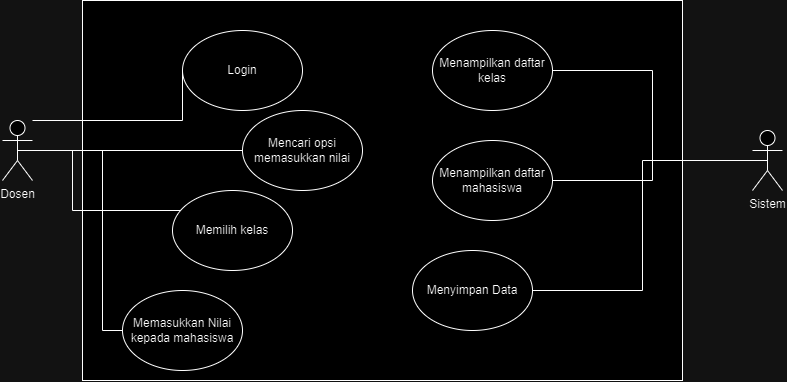

The diagram above was exported from draw.io. Its source (the exported page's mxGraphModel, read from the mxfile embedded in the PNG):
<mxGraphModel dx="1195" dy="653" grid="1" gridSize="10" guides="1" tooltips="1" connect="1" arrows="1" fold="1" page="1" pageScale="1" pageWidth="827" pageHeight="1169" math="0" shadow="0">
  <root>
    <mxCell id="0" />
    <mxCell id="1" parent="0" />
    <mxCell id="onT1A7AxSSi70TlodMIa-1" value="" style="rounded=0;whiteSpace=wrap;html=1;" vertex="1" parent="1">
      <mxGeometry x="110" y="70" width="600" height="380" as="geometry" />
    </mxCell>
    <mxCell id="onT1A7AxSSi70TlodMIa-9" style="edgeStyle=orthogonalEdgeStyle;rounded=0;orthogonalLoop=1;jettySize=auto;html=1;entryX=0;entryY=0.5;entryDx=0;entryDy=0;endArrow=none;endFill=0;" edge="1" parent="1" source="onT1A7AxSSi70TlodMIa-2" target="onT1A7AxSSi70TlodMIa-8">
      <mxGeometry relative="1" as="geometry" />
    </mxCell>
    <mxCell id="onT1A7AxSSi70TlodMIa-15" style="edgeStyle=orthogonalEdgeStyle;rounded=0;orthogonalLoop=1;jettySize=auto;html=1;exitX=0.5;exitY=0.5;exitDx=0;exitDy=0;exitPerimeter=0;endArrow=none;endFill=0;" edge="1" parent="1" source="onT1A7AxSSi70TlodMIa-2" target="onT1A7AxSSi70TlodMIa-13">
      <mxGeometry relative="1" as="geometry">
        <Array as="points">
          <mxPoint x="100" y="220" />
          <mxPoint x="100" y="280" />
        </Array>
      </mxGeometry>
    </mxCell>
    <mxCell id="onT1A7AxSSi70TlodMIa-19" style="edgeStyle=orthogonalEdgeStyle;rounded=0;orthogonalLoop=1;jettySize=auto;html=1;exitX=0.5;exitY=0.5;exitDx=0;exitDy=0;exitPerimeter=0;entryX=0;entryY=0.5;entryDx=0;entryDy=0;endArrow=none;endFill=0;" edge="1" parent="1" source="onT1A7AxSSi70TlodMIa-2" target="onT1A7AxSSi70TlodMIa-18">
      <mxGeometry relative="1" as="geometry">
        <Array as="points">
          <mxPoint x="130" y="220" />
          <mxPoint x="130" y="400" />
        </Array>
      </mxGeometry>
    </mxCell>
    <mxCell id="onT1A7AxSSi70TlodMIa-2" value="Dosen" style="shape=umlActor;verticalLabelPosition=bottom;verticalAlign=top;html=1;outlineConnect=0;" vertex="1" parent="1">
      <mxGeometry x="30" y="190" width="30" height="60" as="geometry" />
    </mxCell>
    <mxCell id="onT1A7AxSSi70TlodMIa-6" value="Login" style="ellipse;whiteSpace=wrap;html=1;" vertex="1" parent="1">
      <mxGeometry x="210" y="100" width="120" height="80" as="geometry" />
    </mxCell>
    <mxCell id="onT1A7AxSSi70TlodMIa-7" style="edgeStyle=orthogonalEdgeStyle;rounded=0;orthogonalLoop=1;jettySize=auto;html=1;endArrow=none;endFill=0;entryX=0;entryY=0.5;entryDx=0;entryDy=0;" edge="1" parent="1" source="onT1A7AxSSi70TlodMIa-2" target="onT1A7AxSSi70TlodMIa-6">
      <mxGeometry relative="1" as="geometry">
        <Array as="points">
          <mxPoint x="210" y="190" />
        </Array>
      </mxGeometry>
    </mxCell>
    <mxCell id="onT1A7AxSSi70TlodMIa-8" value="Mencari opsi memasukkan nilai" style="ellipse;whiteSpace=wrap;html=1;" vertex="1" parent="1">
      <mxGeometry x="270" y="180" width="120" height="80" as="geometry" />
    </mxCell>
    <mxCell id="onT1A7AxSSi70TlodMIa-12" style="edgeStyle=orthogonalEdgeStyle;rounded=0;orthogonalLoop=1;jettySize=auto;html=1;entryX=1;entryY=0.5;entryDx=0;entryDy=0;endArrow=none;endFill=0;" edge="1" parent="1" source="onT1A7AxSSi70TlodMIa-10" target="onT1A7AxSSi70TlodMIa-11">
      <mxGeometry relative="1" as="geometry" />
    </mxCell>
    <mxCell id="onT1A7AxSSi70TlodMIa-17" style="edgeStyle=orthogonalEdgeStyle;rounded=0;orthogonalLoop=1;jettySize=auto;html=1;exitX=0.5;exitY=0.5;exitDx=0;exitDy=0;exitPerimeter=0;entryX=1;entryY=0.5;entryDx=0;entryDy=0;endArrow=none;endFill=0;" edge="1" parent="1" source="onT1A7AxSSi70TlodMIa-10" target="onT1A7AxSSi70TlodMIa-16">
      <mxGeometry relative="1" as="geometry" />
    </mxCell>
    <mxCell id="onT1A7AxSSi70TlodMIa-21" style="edgeStyle=orthogonalEdgeStyle;rounded=0;orthogonalLoop=1;jettySize=auto;html=1;exitX=0.5;exitY=0.5;exitDx=0;exitDy=0;exitPerimeter=0;entryX=1;entryY=0.5;entryDx=0;entryDy=0;endArrow=none;endFill=0;" edge="1" parent="1" source="onT1A7AxSSi70TlodMIa-10" target="onT1A7AxSSi70TlodMIa-20">
      <mxGeometry relative="1" as="geometry" />
    </mxCell>
    <mxCell id="onT1A7AxSSi70TlodMIa-10" value="Sistem" style="shape=umlActor;verticalLabelPosition=bottom;verticalAlign=top;html=1;outlineConnect=0;" vertex="1" parent="1">
      <mxGeometry x="780" y="200" width="30" height="60" as="geometry" />
    </mxCell>
    <mxCell id="onT1A7AxSSi70TlodMIa-11" value="Menampilkan daftar kelas" style="ellipse;whiteSpace=wrap;html=1;" vertex="1" parent="1">
      <mxGeometry x="460" y="100" width="120" height="80" as="geometry" />
    </mxCell>
    <mxCell id="onT1A7AxSSi70TlodMIa-13" value="Memilih kelas" style="ellipse;whiteSpace=wrap;html=1;" vertex="1" parent="1">
      <mxGeometry x="200" y="260" width="120" height="80" as="geometry" />
    </mxCell>
    <mxCell id="onT1A7AxSSi70TlodMIa-16" value="Menampilkan daftar mahasiswa" style="ellipse;whiteSpace=wrap;html=1;" vertex="1" parent="1">
      <mxGeometry x="460" y="210" width="120" height="80" as="geometry" />
    </mxCell>
    <mxCell id="onT1A7AxSSi70TlodMIa-18" value="Memasukkan Nilai kepada mahasiswa" style="ellipse;whiteSpace=wrap;html=1;" vertex="1" parent="1">
      <mxGeometry x="150" y="360" width="120" height="80" as="geometry" />
    </mxCell>
    <mxCell id="onT1A7AxSSi70TlodMIa-20" value="Menyimpan Data" style="ellipse;whiteSpace=wrap;html=1;" vertex="1" parent="1">
      <mxGeometry x="440" y="320" width="120" height="80" as="geometry" />
    </mxCell>
  </root>
</mxGraphModel>